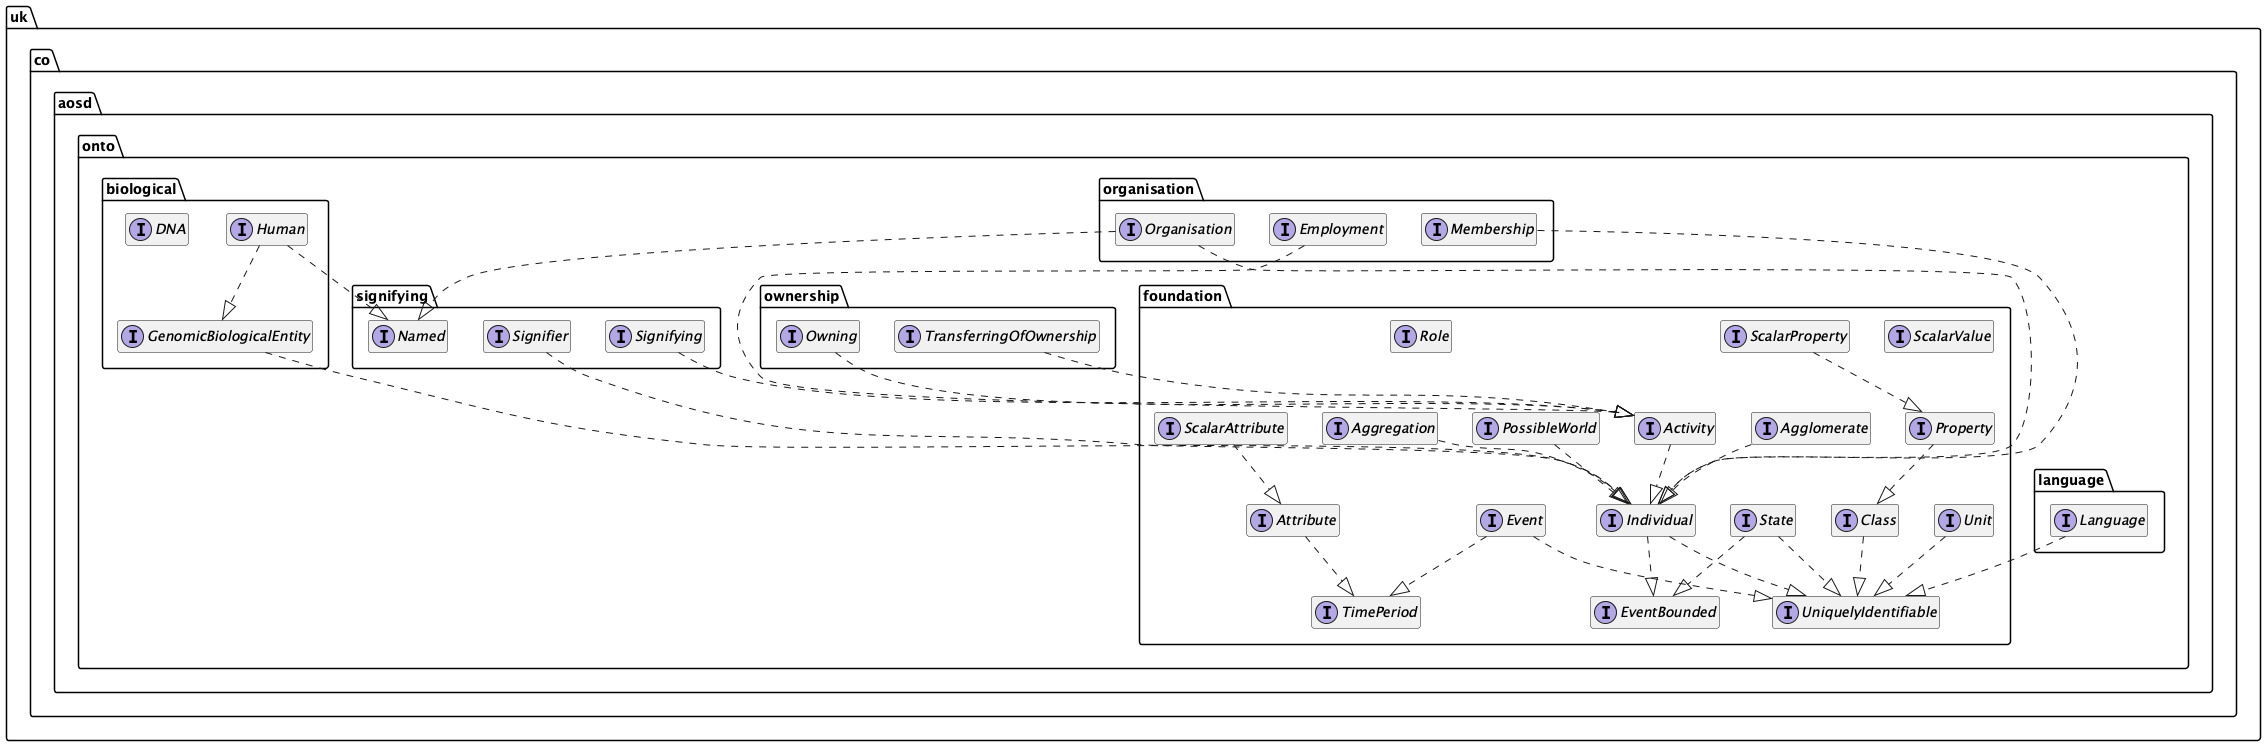

The diagram above was rendered by PlantUML. Its source (embedded in the PNG):
@startuml

interface uk.co.aosd.onto.biological.DNA {
	{method}  {abstract} +dna () : String
}


interface uk.co.aosd.onto.biological.GenomicBiologicalEntity {
	{method}  {abstract} +dna () : java.util.Optional
}


interface uk.co.aosd.onto.biological.Human {
	{method}  {abstract} +languages () : uk.co.aosd.onto.foundation.Class
	{method}  {abstract} +nativeLanguage () : uk.co.aosd.onto.language.Language
}


interface uk.co.aosd.onto.foundation.Activity {
	{method}  {abstract} +actionsDescription () : String
}


interface uk.co.aosd.onto.foundation.Agglomerate {
	{method}  {abstract} +parts () : java.util.Set
}


interface uk.co.aosd.onto.foundation.Aggregation {
	{method}  {abstract} +quantity () : uk.co.aosd.onto.foundation.ScalarValue
}


interface uk.co.aosd.onto.foundation.Attribute {
	{method}  {abstract} +individual () : uk.co.aosd.onto.foundation.Individual
	{method}  {abstract} +property () : Object
}


interface uk.co.aosd.onto.foundation.Class {
	{method}  {abstract} +members () : java.util.Set
}


interface uk.co.aosd.onto.foundation.Event {
}


interface uk.co.aosd.onto.foundation.EventBounded {
	{method}  {abstract} +beginning () : uk.co.aosd.onto.foundation.Event
	{method}  {abstract} +ending () : uk.co.aosd.onto.foundation.Event
}


interface uk.co.aosd.onto.foundation.Individual {
}


interface uk.co.aosd.onto.foundation.PossibleWorld {
	{method}  {abstract} +parts () : java.util.Set
}


interface uk.co.aosd.onto.foundation.Property {
	{method}  {abstract} +property () : Object
}


interface uk.co.aosd.onto.foundation.Role {
	{method}  {abstract} +name () : String
}


interface uk.co.aosd.onto.foundation.ScalarAttribute {
}


interface uk.co.aosd.onto.foundation.ScalarProperty {
}


interface uk.co.aosd.onto.foundation.ScalarValue {
	{method}  {abstract} +unit () : uk.co.aosd.onto.foundation.Unit
	{method}  {abstract} +value () : Number
}


interface uk.co.aosd.onto.foundation.State {
	{method}  {abstract} +individual () : uk.co.aosd.onto.foundation.Individual
}


interface uk.co.aosd.onto.foundation.TimePeriod {
	{method} +duration () : java.util.Optional
	{method}  {abstract} +from () : java.util.Optional
	{method}  {abstract} +to () : java.util.Optional
}


interface uk.co.aosd.onto.foundation.UniquelyIdentifiable {
	{method}  {abstract} +identifier () : String
}


interface uk.co.aosd.onto.foundation.Unit {
	{method}  {abstract} +name () : String
}


interface uk.co.aosd.onto.language.Language {
	{method}  {abstract} +name () : String
}


interface uk.co.aosd.onto.organisation.Employment {
	{method}  {abstract} +contract () : java.util.Optional
	{method}  {abstract} +employee () : uk.co.aosd.onto.biological.Human
	{method}  {abstract} +employer () : uk.co.aosd.onto.organisation.Organisation
}


interface uk.co.aosd.onto.organisation.Membership {
	{method}  {abstract} +member () : uk.co.aosd.onto.biological.Human
	{method}  {abstract} +role () : uk.co.aosd.onto.foundation.Role
}


interface uk.co.aosd.onto.organisation.Organisation {
	{method}  {abstract} +members () : uk.co.aosd.onto.foundation.Class
	{method}  {abstract} +purpose () : String
	{method}  {abstract} +units () : uk.co.aosd.onto.foundation.Class
}


interface uk.co.aosd.onto.ownership.Owning {
	{method}  {abstract} +owned () : uk.co.aosd.onto.foundation.Individual
	{method}  {abstract} +owner () : uk.co.aosd.onto.foundation.Individual
}


interface uk.co.aosd.onto.ownership.TransferringOfOwnership {
	{method}  {abstract} +from () : uk.co.aosd.onto.ownership.Owning
	{method}  {abstract} +to () : uk.co.aosd.onto.ownership.Owning
}


interface uk.co.aosd.onto.signifying.Named {
	{method}  {abstract} +names () : uk.co.aosd.onto.foundation.Class
}


interface uk.co.aosd.onto.signifying.Signifier {
	{method}  {abstract} +name () : Object
}


interface uk.co.aosd.onto.signifying.Signifying {
	{method}  {abstract} +name () : Object
	{method}  {abstract} +named () : uk.co.aosd.onto.foundation.UniquelyIdentifiable
}




uk.co.aosd.onto.biological.GenomicBiologicalEntity ..|>  uk.co.aosd.onto.foundation.Individual
uk.co.aosd.onto.biological.Human ..|>  uk.co.aosd.onto.biological.GenomicBiologicalEntity
uk.co.aosd.onto.biological.Human ..|>  uk.co.aosd.onto.signifying.Named
uk.co.aosd.onto.foundation.Activity ..|>  uk.co.aosd.onto.foundation.Individual
uk.co.aosd.onto.foundation.Agglomerate ..|>  uk.co.aosd.onto.foundation.Individual
uk.co.aosd.onto.foundation.Aggregation ..|>  uk.co.aosd.onto.foundation.Individual
uk.co.aosd.onto.foundation.Attribute ..|>  uk.co.aosd.onto.foundation.TimePeriod
uk.co.aosd.onto.foundation.Class ..|>  uk.co.aosd.onto.foundation.UniquelyIdentifiable
uk.co.aosd.onto.foundation.Event ..|>  uk.co.aosd.onto.foundation.TimePeriod
uk.co.aosd.onto.foundation.Event ..|>  uk.co.aosd.onto.foundation.UniquelyIdentifiable
uk.co.aosd.onto.foundation.Individual ..|>  uk.co.aosd.onto.foundation.EventBounded
uk.co.aosd.onto.foundation.Individual ..|>  uk.co.aosd.onto.foundation.UniquelyIdentifiable
uk.co.aosd.onto.foundation.PossibleWorld ..|>  uk.co.aosd.onto.foundation.Individual
uk.co.aosd.onto.foundation.Property ..|>  uk.co.aosd.onto.foundation.Class
uk.co.aosd.onto.foundation.ScalarAttribute ..|>  uk.co.aosd.onto.foundation.Attribute
uk.co.aosd.onto.foundation.ScalarProperty ..|>  uk.co.aosd.onto.foundation.Property
uk.co.aosd.onto.foundation.State ..|>  uk.co.aosd.onto.foundation.EventBounded
uk.co.aosd.onto.foundation.State ..|>  uk.co.aosd.onto.foundation.UniquelyIdentifiable
uk.co.aosd.onto.foundation.Unit ..|>  uk.co.aosd.onto.foundation.UniquelyIdentifiable
uk.co.aosd.onto.language.Language ..|>  uk.co.aosd.onto.foundation.UniquelyIdentifiable
uk.co.aosd.onto.organisation.Employment ..|>  uk.co.aosd.onto.foundation.Activity
uk.co.aosd.onto.organisation.Membership ..|>  uk.co.aosd.onto.foundation.Individual
uk.co.aosd.onto.organisation.Organisation ..|>  uk.co.aosd.onto.foundation.Individual
uk.co.aosd.onto.organisation.Organisation ..|>  uk.co.aosd.onto.signifying.Named
uk.co.aosd.onto.ownership.Owning ..|>  uk.co.aosd.onto.foundation.Activity
uk.co.aosd.onto.ownership.TransferringOfOwnership ..|>  uk.co.aosd.onto.foundation.Activity
uk.co.aosd.onto.signifying.Signifier ..|>  uk.co.aosd.onto.foundation.Individual
uk.co.aosd.onto.signifying.Signifying ..|>  uk.co.aosd.onto.foundation.Activity

hide fields
hide methods
hide null

@enduml